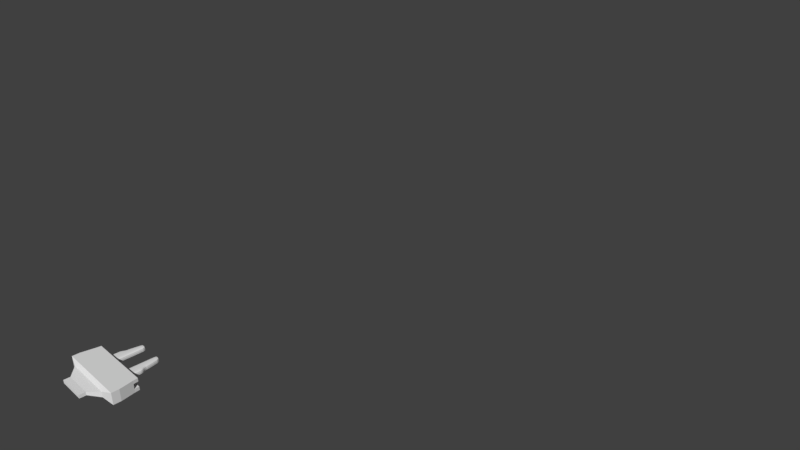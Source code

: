 # Source: model.blend  (saved by Blender 2.77.0; exported with 4.5.12 LTS)
import bpy
from mathutils import Matrix  # noqa: F401  (used for matrix-valued properties, if any)

bpy.ops.wm.read_factory_settings(use_empty=True)
scene = bpy.context.scene
scene.name = 'Scene'

# ---- collections
col_collection_1 = bpy.data.collections.new('Collection 1'); scene.collection.children.link(col_collection_1)

# ---- materials (node trees are filled in below, after node groups)
mat_material = bpy.data.materials.new('Material')
mat_material.alpha_threshold = 0.0
mat_material.use_transparent_shadow = False
mat_material.roughness = 0.5
mat_material.line_color = (0.0, 0.0, 0.0, 1.0)

# ---- material node trees

# ---- world
world_world = bpy.data.worlds.new('World'); scene.world = world_world
world_world.color = (0.05088, 0.05088, 0.05088)
world_world.use_sun_shadow = False
world_world.sun_shadow_jitter_overblur = 0.0
world_world.cycles.sampling_method = 'MANUAL'

# ---- cameras
cam_camera = bpy.data.cameras.new('Camera')
cam_camera.clip_end = 100.0
cam_camera.lens = 35.0
cam_camera.sensor_width = 32.0
cam_camera.sensor_height = 18.0
cam_camera.ortho_scale = 7.314
cam_camera.dof.focus_distance = 0.0
cam_camera.dof.aperture_fstop = 128.0

# ---- meshes
me_cube_004 = bpy.data.meshes.new('Cube.004')
me_cube_004.from_pydata([(-0.35, 0.5, 0.0), (-0.5, -2.45, 1.0), (-5.066e-07, -2.45, -1.49e-08), (-1.013e-06, -3.1, -1.043e-07), (-1.0, -2.45, -2.98e-08), (-1.776e-14, -0.85, 0.0), (-1.15, -3.1, -7.451e-08), (-0.4243, -0.85, 1.0), (-0.5, -2.45, -1.0), (-0.85, -0.85, 0.0), (-0.65, -6.527, -3.874e-07), (-1.639e-06, -4.925, -2.682e-07), (-0.5676, -3.1, -1.0), (-0.5676, -3.1, 1.0), (-0.65, -4.925, -1.0), (-0.65, -4.925, 1.0), (-1.3, -4.925, -2.682e-07), (-0.1456, 0.3544, -0.8544), (-0.1092, -2.2, -0.8908), (-0.8783, -2.2, -0.8908), (-0.57, 0.3548, -0.8544), (-0.1456, 0.3544, 0.8544), (-0.1092, -2.2, 0.8908), (-0.8783, -2.2, 0.8908), (-0.57, 0.3548, 0.8544), (-0.1092, -2.7, -0.8908), (-0.9267, -2.697, -0.8908), (-0.1092, -2.7, 0.8908), (-0.9267, -2.697, 0.8908), (-0.1092, -3.5, -0.8908), (-1.147, -3.503, -0.8908), (-0.1092, -3.5, 0.8908), (-1.147, -3.503, 0.8908), (-0.1456, -6.381, -0.8544), (-1.154, -6.381, -0.8544), (-0.1456, -6.381, 0.8544), (-1.154, -6.381, 0.8544), (-0.1092, -0.85, -0.8908), (-0.3557, 0.3908, -0.8908), (-0.1092, 0.3908, 0.0), (-0.4936, -2.2, -1.0), (-3.651e-07, -2.2, 0.0), (-0.7401, -0.85, -0.8908), (-0.9879, -2.201, -1.49e-08), (-0.6028, 0.3914, 0.0), (-0.1092, -0.85, 0.8908), (-0.3557, 0.3908, 0.8908), (-0.4936, -2.2, 1.0), (-0.7401, -0.85, 0.8908), (-0.5168, -2.7, -1.0), (-7.055e-07, -2.7, -5.96e-08), (-1.038, -2.693, -4.47e-08), (-0.5168, -2.7, 1.0), (-0.8908, -2.45, 0.8908), (-0.1092, -2.45, 0.8908), (-0.8908, -2.45, -0.8908), (-0.1092, -2.45, -0.8908), (-0.6258, -3.5, -1.0), (-1.285e-06, -3.5, -1.639e-07), (-1.262, -3.507, -1.49e-07), (-0.6258, -3.5, 1.0), (-0.1092, -3.1, -0.8908), (-1.033, -3.1, -0.8908), (-1.033, -3.1, 0.8908), (-0.1092, -3.1, 0.8908), (-0.65, -6.418, -0.8908), (-0.1092, -6.418, -3.576e-07), (-1.191, -6.418, -3.576e-07), (-0.65, -6.418, 0.8908), (-1.191, -4.925, 0.8908), (-0.1092, -4.925, 0.8908), (-0.1092, -4.925, -0.8908), (-1.191, -4.925, -0.8908), (-0.4243, -0.85, -1.0), (-0.1183, 0.3817, -0.6044), (-0.1183, 0.01685, -0.8817), (-0.2346, 0.3817, -0.8817), (-0.1092, -1.753, -0.8908), (-0.02731, -2.2, -0.6135), (-0.1092, -2.372, -0.8908), (-0.2599, -2.2, -0.9727), (-0.7273, -2.2, -0.9727), (-0.8877, -2.372, -0.8908), (-0.9605, -2.201, -0.6135), (-0.8376, -1.754, -0.8908), (-0.5946, 0.3823, -0.6044), (-0.4779, 0.3818, -0.8817), (-0.6347, 0.0173, -0.8817), (-0.1183, 0.3817, 0.6044), (-0.2346, 0.3817, 0.8817), (-0.1183, 0.01685, 0.8817), (-0.1092, -2.372, 0.8908), (-0.02731, -2.2, 0.6135), (-0.1092, -1.753, 0.8908), (-0.2599, -2.2, 0.9727), (-0.9605, -2.201, 0.6135), (-0.8877, -2.372, 0.8908), (-0.7273, -2.2, 0.9727), (-0.8376, -1.754, 0.8908), (-0.5946, 0.3823, 0.6044), (-0.6347, 0.0173, 0.8817), (-0.4779, 0.3818, 0.8817), (-0.1092, -2.909, -0.8908), (-0.2657, -2.7, -0.9727), (-0.1092, -2.528, -0.8908), (-0.02731, -2.7, -0.6135), (-0.7684, -2.699, -0.9727), (-0.9713, -2.905, -0.8908), (-1.01, -2.694, -0.6135), (-0.8998, -2.527, -0.8908), (-0.1092, -2.909, 0.8908), (-0.02731, -2.7, 0.6135), (-0.1092, -2.528, 0.8908), (-0.2657, -2.7, 0.9727), (-1.01, -2.694, 0.6135), (-0.9713, -2.905, 0.8908), (-0.7684, -2.699, 0.9727), (-0.8998, -2.527, 0.8908), (-0.1092, -3.772, -0.8908), (-0.293, -3.5, -0.9727), (-0.1092, -3.291, -0.8908), (-0.02731, -3.5, -0.6135), (-0.9599, -3.501, -0.9727), (-1.18, -3.773, -0.8908), (-1.233, -3.506, -0.6135), (-1.097, -3.295, -0.8908), (-0.1092, -3.772, 0.8908), (-0.02731, -3.5, 0.6135), (-0.1092, -3.291, 0.8908), (-0.293, -3.5, 0.9727), (-1.233, -3.506, 0.6135), (-1.18, -3.773, 0.8908), (-0.9599, -3.501, 0.9727), (-1.097, -3.295, 0.8908), (-0.3081, -6.409, -0.8817), (-0.1183, -6.219, -0.8817), (-0.1183, -6.409, -0.6044), (-1.182, -6.219, -0.8817), (-0.9919, -6.409, -0.8817), (-1.182, -6.409, -0.6044), (-0.1183, -6.409, 0.6044), (-0.1183, -6.219, 0.8817), (-0.3081, -6.409, 0.8817), (-1.182, -6.219, 0.8817), (-1.182, -6.409, 0.6044), (-0.9919, -6.409, 0.8817), (-0.02731, -0.85, -0.6135), (-0.2426, -0.85, -0.9727), (-0.3757, 0.02596, -0.9727), (-0.3514, 0.4727, -0.6135), (-0.224, 0.4727, 0.0), (-0.02731, 0.02596, 0.0), (-0.4984, -2.372, -1.0), (-0.4731, -1.753, -1.0), (-2.162e-07, -1.753, 0.0), (-4.581e-07, -2.372, -3.725e-09), (-0.8225, -0.85, -0.6135), (-0.6062, -0.85, -0.9727), (-0.997, -2.372, -2.608e-08), (-0.9474, -1.754, -3.725e-09), (-0.7253, 0.02679, 0.0), (-0.479, 0.4729, 0.0), (-0.2426, -0.85, 0.9727), (-0.02731, -0.85, 0.6135), (-0.3514, 0.4727, 0.6135), (-0.3757, 0.02596, 0.9727), (-0.4731, -1.753, 1.0), (-0.4984, -2.372, 1.0), (-0.6062, -0.85, 0.9727), (-0.8225, -0.85, 0.6135), (-0.5379, -2.909, -1.0), (-0.5042, -2.528, -1.0), (-5.695e-07, -2.528, -3.353e-08), (-8.687e-07, -2.909, -8.568e-08), (-1.085, -2.901, -5.96e-08), (-1.01, -2.527, -3.353e-08), (-0.5042, -2.528, 1.0), (-0.5379, -2.909, 1.0), (-0.9727, -2.45, 0.6135), (-0.7385, -2.45, 0.9727), (-0.02731, -2.45, 0.6135), (-0.2615, -2.45, 0.9727), (-0.7385, -2.45, -0.9727), (-0.9727, -2.45, -0.6135), (-0.2615, -2.45, -0.9727), (-0.02731, -2.45, -0.6135), (-0.644, -3.772, -1.0), (-0.5991, -3.291, -1.0), (-1.149e-06, -3.291, -1.267e-07), (-1.442e-06, -3.772, -2.123e-07), (-1.29, -3.773, -2.086e-07), (-1.215, -3.299, -1.006e-07), (-0.5991, -3.291, 1.0), (-0.644, -3.772, 1.0), (-0.02731, -3.1, -0.6135), (-0.2784, -3.1, -0.9727), (-1.121, -3.1, -0.6135), (-0.8586, -3.1, -0.9727), (-1.121, -3.1, 0.6135), (-0.8586, -3.1, 0.9727), (-0.02731, -3.1, 0.6135), (-0.2784, -3.1, 0.9727), (-0.65, -6.5, -0.6135), (-0.65, -6.228, -0.9727), (-0.02731, -6.228, -3.204e-07), (-0.299, -6.5, -3.8e-07), (-1.001, -6.5, -3.8e-07), (-1.273, -6.228, -3.204e-07), (-0.65, -6.228, 0.9727), (-0.65, -6.5, 0.6135), (-1.273, -4.925, 0.6135), (-1.001, -4.925, 0.9727), (-0.02731, -4.925, 0.6135), (-0.299, -4.925, 0.9727), (-0.299, -4.925, -0.9727), (-0.02731, -4.925, -0.6135), (-1.001, -4.925, -0.9727), (-1.273, -4.925, -0.6135), (-0.05007, 0.02368, -0.6112), (-0.2328, 0.02368, -0.9499), (-0.2267, 0.4499, -0.6112), (-0.02731, -1.753, -0.6135), (-0.02731, -2.372, -0.6135), (-0.2611, -2.372, -0.9727), (-0.2548, -1.753, -0.9727), (-0.7357, -2.372, -0.9727), (-0.9697, -2.372, -0.6135), (-0.92, -1.754, -0.6135), (-0.6915, -1.753, -0.9727), (-0.4787, 0.4501, -0.6112), (-0.5191, 0.02379, -0.9499), (-0.7026, 0.02442, -0.6112), (-0.2267, 0.4499, 0.6112), (-0.2328, 0.02368, 0.9499), (-0.05007, 0.02368, 0.6112), (-0.02731, -2.372, 0.6135), (-0.02731, -1.753, 0.6135), (-0.2548, -1.753, 0.9727), (-0.2611, -2.372, 0.9727), (-0.9697, -2.372, 0.6135), (-0.7357, -2.372, 0.9727), (-0.6915, -1.753, 0.9727), (-0.92, -1.754, 0.6135), (-0.7026, 0.02442, 0.6112), (-0.5191, 0.02379, 0.9499), (-0.4787, 0.4501, 0.6112), (-0.271, -2.909, -0.9727), (-0.2626, -2.528, -0.9727), (-0.02731, -2.528, -0.6135), (-0.02731, -2.909, -0.6135), (-0.8059, -2.908, -0.9727), (-1.057, -2.902, -0.6135), (-0.9821, -2.527, -0.6135), (-0.7459, -2.528, -0.9727), (-0.02731, -2.909, 0.6135), (-0.02731, -2.528, 0.6135), (-0.2626, -2.528, 0.9727), (-0.271, -2.909, 0.9727), (-1.057, -2.902, 0.6135), (-0.8059, -2.908, 0.9727), (-0.7459, -2.528, 0.9727), (-0.9821, -2.527, 0.6135), (-0.2975, -3.772, -0.9727), (-0.2863, -3.291, -0.9727), (-0.02731, -3.291, -0.6135), (-0.02731, -3.772, -0.6135), (-0.9907, -3.772, -0.9727), (-1.263, -3.773, -0.6135), (-1.185, -3.298, -0.6135), (-0.914, -3.292, -0.9727), (-0.02731, -3.772, 0.6135), (-0.02731, -3.291, 0.6135), (-0.2863, -3.291, 0.9727), (-0.2975, -3.772, 0.9727), (-1.263, -3.773, 0.6135), (-0.9907, -3.772, 0.9727), (-0.914, -3.292, 0.9727), (-1.185, -3.298, 0.6135), (-0.3013, -6.226, -0.9499), (-0.05007, -6.226, -0.6112), (-0.3013, -6.477, -0.6112), (-0.9987, -6.226, -0.9499), (-0.9987, -6.477, -0.6112), (-1.25, -6.226, -0.6112), (-0.05007, -6.226, 0.6112), (-0.3013, -6.226, 0.9499), (-0.3013, -6.477, 0.6112), (-1.25, -6.226, 0.6112), (-0.9987, -6.477, 0.6112), (-0.9987, -6.226, 0.9499)], [], [(0, 164, 232, 150), (0, 150, 220, 149), (0, 149, 229, 161), (0, 161, 245, 164), (1, 181, 238, 167), (1, 167, 240, 179), (1, 179, 260, 176), (1, 176, 256, 181), (2, 185, 222, 155), (2, 155, 235, 180), (2, 180, 255, 172), (2, 172, 248, 185), (3, 194, 249, 173), (3, 173, 254, 200), (3, 200, 271, 188), (3, 188, 264, 194), (4, 178, 239, 158), (4, 158, 226, 183), (4, 183, 252, 175), (4, 175, 261, 178), (5, 146, 218, 151), (5, 151, 234, 163), (5, 163, 236, 154), (5, 154, 221, 146), (6, 198, 258, 174), (6, 174, 251, 196), (6, 196, 268, 191), (6, 191, 277, 198), (7, 162, 233, 165), (7, 165, 244, 168), (7, 168, 241, 166), (7, 166, 237, 162), (8, 182, 225, 152), (8, 152, 223, 184), (8, 184, 247, 171), (8, 171, 253, 182), (9, 156, 227, 159), (9, 159, 242, 169), (9, 169, 243, 160), (9, 160, 231, 156), (10, 202, 280, 205), (10, 205, 286, 209), (10, 209, 288, 206), (10, 206, 282, 202), (11, 215, 265, 189), (11, 189, 270, 212), (11, 212, 284, 204), (11, 204, 279, 215), (12, 197, 250, 170), (12, 170, 246, 195), (12, 195, 263, 187), (12, 187, 269, 197), (13, 201, 257, 177), (13, 177, 259, 199), (13, 199, 276, 192), (13, 192, 272, 201), (14, 216, 266, 186), (14, 186, 262, 214), (14, 214, 278, 203), (14, 203, 281, 216), (15, 213, 273, 193), (15, 193, 275, 211), (15, 211, 289, 208), (15, 208, 285, 213), (16, 210, 274, 190), (16, 190, 267, 217), (16, 217, 283, 207), (16, 207, 287, 210), (17, 74, 218, 75), (17, 75, 219, 76), (17, 76, 220, 74), (18, 77, 221, 78), (18, 78, 222, 79), (18, 79, 223, 80), (18, 80, 224, 77), (19, 81, 225, 82), (19, 82, 226, 83), (19, 83, 227, 84), (19, 84, 228, 81), (20, 85, 229, 86), (20, 86, 230, 87), (20, 87, 231, 85), (21, 88, 232, 89), (21, 89, 233, 90), (21, 90, 234, 88), (22, 91, 235, 92), (22, 92, 236, 93), (22, 93, 237, 94), (22, 94, 238, 91), (23, 95, 239, 96), (23, 96, 240, 97), (23, 97, 241, 98), (23, 98, 242, 95), (24, 99, 243, 100), (24, 100, 244, 101), (24, 101, 245, 99), (25, 102, 246, 103), (25, 103, 247, 104), (25, 104, 248, 105), (25, 105, 249, 102), (26, 106, 250, 107), (26, 107, 251, 108), (26, 108, 252, 109), (26, 109, 253, 106), (27, 110, 254, 111), (27, 111, 255, 112), (27, 112, 256, 113), (27, 113, 257, 110), (28, 114, 258, 115), (28, 115, 259, 116), (28, 116, 260, 117), (28, 117, 261, 114), (29, 118, 262, 119), (29, 119, 263, 120), (29, 120, 264, 121), (29, 121, 265, 118), (30, 122, 266, 123), (30, 123, 267, 124), (30, 124, 268, 125), (30, 125, 269, 122), (31, 126, 270, 127), (31, 127, 271, 128), (31, 128, 272, 129), (31, 129, 273, 126), (32, 130, 274, 131), (32, 131, 275, 132), (32, 132, 276, 133), (32, 133, 277, 130), (33, 134, 278, 135), (33, 135, 279, 136), (33, 136, 280, 134), (34, 137, 281, 138), (34, 138, 282, 139), (34, 139, 283, 137), (35, 140, 284, 141), (35, 141, 285, 142), (35, 142, 286, 140), (36, 143, 287, 144), (36, 144, 288, 145), (36, 145, 289, 143), (37, 75, 218, 146), (37, 146, 221, 77), (37, 77, 224, 147), (37, 147, 219, 75), (38, 76, 219, 148), (38, 148, 230, 86), (38, 86, 229, 149), (38, 149, 220, 76), (39, 74, 220, 150), (39, 150, 232, 88), (39, 88, 234, 151), (39, 151, 218, 74), (40, 80, 223, 152), (40, 152, 225, 81), (40, 81, 228, 153), (40, 153, 224, 80), (41, 78, 221, 154), (41, 154, 236, 92), (41, 92, 235, 155), (41, 155, 222, 78), (42, 84, 227, 156), (42, 156, 231, 87), (42, 87, 230, 157), (42, 157, 228, 84), (43, 83, 226, 158), (43, 158, 239, 95), (43, 95, 242, 159), (43, 159, 227, 83), (44, 85, 231, 160), (44, 160, 243, 99), (44, 99, 245, 161), (44, 161, 229, 85), (45, 90, 233, 162), (45, 162, 237, 93), (45, 93, 236, 163), (45, 163, 234, 90), (46, 89, 232, 164), (46, 164, 245, 101), (46, 101, 244, 165), (46, 165, 233, 89), (47, 94, 237, 166), (47, 166, 241, 97), (47, 97, 240, 167), (47, 167, 238, 94), (48, 98, 241, 168), (48, 168, 244, 100), (48, 100, 243, 169), (48, 169, 242, 98), (49, 103, 246, 170), (49, 170, 250, 106), (49, 106, 253, 171), (49, 171, 247, 103), (50, 105, 248, 172), (50, 172, 255, 111), (50, 111, 254, 173), (50, 173, 249, 105), (51, 108, 251, 174), (51, 174, 258, 114), (51, 114, 261, 175), (51, 175, 252, 108), (52, 113, 256, 176), (52, 176, 260, 116), (52, 116, 259, 177), (52, 177, 257, 113), (53, 96, 239, 178), (53, 178, 261, 117), (53, 117, 260, 179), (53, 179, 240, 96), (54, 112, 255, 180), (54, 180, 235, 91), (54, 91, 238, 181), (54, 181, 256, 112), (55, 82, 225, 182), (55, 182, 253, 109), (55, 109, 252, 183), (55, 183, 226, 82), (56, 104, 247, 184), (56, 184, 223, 79), (56, 79, 222, 185), (56, 185, 248, 104), (57, 119, 262, 186), (57, 186, 266, 122), (57, 122, 269, 187), (57, 187, 263, 119), (58, 121, 264, 188), (58, 188, 271, 127), (58, 127, 270, 189), (58, 189, 265, 121), (59, 124, 267, 190), (59, 190, 274, 130), (59, 130, 277, 191), (59, 191, 268, 124), (60, 129, 272, 192), (60, 192, 276, 132), (60, 132, 275, 193), (60, 193, 273, 129), (61, 102, 249, 194), (61, 194, 264, 120), (61, 120, 263, 195), (61, 195, 246, 102), (62, 125, 268, 196), (62, 196, 251, 107), (62, 107, 250, 197), (62, 197, 269, 125), (63, 115, 258, 198), (63, 198, 277, 133), (63, 133, 276, 199), (63, 199, 259, 115), (64, 128, 271, 200), (64, 200, 254, 110), (64, 110, 257, 201), (64, 201, 272, 128), (65, 134, 280, 202), (65, 202, 282, 138), (65, 138, 281, 203), (65, 203, 278, 134), (66, 136, 279, 204), (66, 204, 284, 140), (66, 140, 286, 205), (66, 205, 280, 136), (67, 139, 282, 206), (67, 206, 288, 144), (67, 144, 287, 207), (67, 207, 283, 139), (68, 142, 285, 208), (68, 208, 289, 145), (68, 145, 288, 209), (68, 209, 286, 142), (69, 131, 274, 210), (69, 210, 287, 143), (69, 143, 289, 211), (69, 211, 275, 131), (70, 141, 284, 212), (70, 212, 270, 126), (70, 126, 273, 213), (70, 213, 285, 141), (71, 135, 278, 214), (71, 214, 262, 118), (71, 118, 265, 215), (71, 215, 279, 135), (72, 123, 266, 216), (72, 216, 281, 137), (72, 137, 283, 217), (72, 217, 267, 123), (73, 148, 219, 147), (73, 147, 224, 153), (73, 153, 228, 157), (73, 157, 230, 148)])
me_cube_004.materials.append(mat_material)
me_cube_004.use_remesh_preserve_volume = False
me_cube_004.use_remesh_preserve_attributes = False
me_cube_004.use_mirror_vertex_groups = False
me_cube_004.update()
me_cube_003 = bpy.data.meshes.new('Cube.003')
me_cube_003.from_pydata([(-1.54, -2.8, 1.0), (-1.54, -2.8, 2.311), (-1.427, -0.2, 1.0), (-1.427, -0.2, 2.311), (1.54, -2.8, 1.0), (1.54, -2.8, 2.311), (1.427, -0.2, 1.0), (1.427, -0.2, 2.311), (-1.54, -2.8, -2.311), (-1.54, -2.8, -1.0), (-1.427, -0.2, -2.311), (-1.427, -0.2, -1.0), (1.54, -2.8, -2.311), (1.54, -2.8, -1.0), (1.427, -0.2, -2.311), (1.427, -0.2, -1.0), (-1.54, -4.2, 1.0), (-1.54, -4.2, 2.311), (1.54, -4.2, 1.0), (1.54, -4.2, 2.311), (-1.54, -4.2, -2.311), (-1.54, -4.2, -1.0), (1.54, -4.2, -2.311), (1.54, -4.2, -1.0), (-1.056, -4.8, 0.6859), (-1.056, -4.8, 1.097), (1.056, -4.8, 0.6859), (1.056, -4.8, 1.097), (-1.056, -4.8, -1.097), (-1.056, -4.8, -0.6859), (1.056, -4.8, -1.097), (1.056, -4.8, -0.6859), (-0.6156, -6.5, 0.3998), (-0.6156, -6.5, 0.6396), (0.6156, -6.5, 0.3998), (0.6156, -6.5, 0.6396), (-0.6156, -6.5, -0.6396), (-0.6156, -6.5, -0.3998), (0.6156, -6.5, -0.6396), (0.6156, -6.5, -0.3998), (-0.6156, -7.7, 0.3998), (-0.6156, -7.7, 0.6396), (0.6156, -7.7, 0.3998), (0.6156, -7.7, 0.6396), (-0.6156, -7.7, -0.6396), (-0.6156, -7.7, -0.3998), (0.6156, -7.7, -0.6396), (0.6156, -7.7, -0.3998), (-1.4, 0.7, 1.0), (-1.4, 0.7, 2.311), (1.4, 0.7, 1.0), (1.4, 0.7, 2.311), (-1.4, 0.7, -2.311), (-1.4, 0.7, -1.0), (1.4, 0.7, -2.311), (1.4, 0.7, -1.0)], [], [(1, 3, 2, 0), (6, 2, 48, 50), (7, 5, 4, 6), (5, 1, 17, 19), (0, 2, 6, 4), (5, 7, 3, 1), (9, 11, 10, 8), (15, 14, 54, 55), (15, 13, 12, 14), (9, 8, 20, 21), (8, 10, 14, 12), (13, 15, 11, 9), (21, 20, 28, 29), (4, 5, 19, 18), (1, 0, 16, 17), (4, 18, 23, 13), (16, 21, 29, 24), (8, 12, 22, 20), (0, 4, 13, 9), (12, 13, 23, 22), (0, 9, 21, 16), (18, 19, 27, 26), (31, 26, 34, 39), (26, 27, 35, 34), (30, 31, 39, 38), (19, 17, 25, 27), (20, 22, 30, 28), (17, 16, 24, 25), (22, 23, 31, 30), (23, 18, 26, 31), (36, 38, 46, 44), (32, 37, 45, 40), (33, 32, 40, 41), (29, 28, 36, 37), (27, 25, 33, 35), (25, 24, 32, 33), (24, 29, 37, 32), (28, 30, 38, 36), (43, 41, 40, 42), (47, 45, 44, 46), (40, 45, 47, 42), (38, 39, 47, 46), (34, 35, 43, 42), (39, 34, 42, 47), (37, 36, 44, 45), (35, 33, 41, 43), (49, 51, 50, 48), (53, 55, 54, 52), (3, 7, 51, 49), (2, 3, 49, 48), (14, 10, 52, 54), (11, 15, 55, 53), (7, 6, 50, 51), (10, 11, 53, 52), (13, 15, 6, 4), (11, 9, 0, 2)])
me_cube_003.use_remesh_preserve_volume = False
me_cube_003.use_remesh_preserve_attributes = False
me_cube_003.use_mirror_vertex_groups = False
me_cube_003.update()
me_cube = bpy.data.meshes.new('Cube')
me_cube.from_pydata([(-0.35, 0.5, 0.0), (-0.5, -2.45, 1.0), (-5.066e-07, -2.45, -1.49e-08), (-1.013e-06, -3.1, -1.043e-07), (-1.0, -2.45, -2.98e-08), (-1.776e-14, -0.85, 0.0), (-1.15, -3.1, -7.451e-08), (-0.4243, -0.85, 1.0), (-0.5, -2.45, -1.0), (-0.85, -0.85, 0.0), (-0.65, -6.527, -3.874e-07), (-1.639e-06, -4.925, -2.682e-07), (-0.5676, -3.1, -1.0), (-0.5676, -3.1, 1.0), (-0.65, -4.925, -1.0), (-0.65, -4.925, 1.0), (-1.3, -4.925, -2.682e-07), (-0.1456, 0.3544, -0.8544), (-0.1092, -2.2, -0.8908), (-0.8783, -2.2, -0.8908), (-0.57, 0.3548, -0.8544), (-0.1456, 0.3544, 0.8544), (-0.1092, -2.2, 0.8908), (-0.8783, -2.2, 0.8908), (-0.57, 0.3548, 0.8544), (-0.1092, -2.7, -0.8908), (-0.9267, -2.697, -0.8908), (-0.1092, -2.7, 0.8908), (-0.9267, -2.697, 0.8908), (-0.1092, -3.5, -0.8908), (-1.147, -3.503, -0.8908), (-0.1092, -3.5, 0.8908), (-1.147, -3.503, 0.8908), (-0.1456, -6.381, -0.8544), (-1.154, -6.381, -0.8544), (-0.1456, -6.381, 0.8544), (-1.154, -6.381, 0.8544), (-0.1092, -0.85, -0.8908), (-0.3557, 0.3908, -0.8908), (-0.1092, 0.3908, 0.0), (-0.4936, -2.2, -1.0), (-3.651e-07, -2.2, 0.0), (-0.7401, -0.85, -0.8908), (-0.9879, -2.201, -1.49e-08), (-0.6028, 0.3914, 0.0), (-0.1092, -0.85, 0.8908), (-0.3557, 0.3908, 0.8908), (-0.4936, -2.2, 1.0), (-0.7401, -0.85, 0.8908), (-0.5168, -2.7, -1.0), (-7.055e-07, -2.7, -5.96e-08), (-1.038, -2.693, -4.47e-08), (-0.5168, -2.7, 1.0), (-0.8908, -2.45, 0.8908), (-0.1092, -2.45, 0.8908), (-0.8908, -2.45, -0.8908), (-0.1092, -2.45, -0.8908), (-0.6258, -3.5, -1.0), (-1.285e-06, -3.5, -1.639e-07), (-1.262, -3.507, -1.49e-07), (-0.6258, -3.5, 1.0), (-0.1092, -3.1, -0.8908), (-1.033, -3.1, -0.8908), (-1.033, -3.1, 0.8908), (-0.1092, -3.1, 0.8908), (-0.65, -6.418, -0.8908), (-0.1092, -6.418, -3.576e-07), (-1.191, -6.418, -3.576e-07), (-0.65, -6.418, 0.8908), (-1.191, -4.925, 0.8908), (-0.1092, -4.925, 0.8908), (-0.1092, -4.925, -0.8908), (-1.191, -4.925, -0.8908), (-0.4243, -0.85, -1.0), (-0.1183, 0.3817, -0.6044), (-0.1183, 0.01685, -0.8817), (-0.2346, 0.3817, -0.8817), (-0.1092, -1.753, -0.8908), (-0.02731, -2.2, -0.6135), (-0.1092, -2.372, -0.8908), (-0.2599, -2.2, -0.9727), (-0.7273, -2.2, -0.9727), (-0.8877, -2.372, -0.8908), (-0.9605, -2.201, -0.6135), (-0.8376, -1.754, -0.8908), (-0.5946, 0.3823, -0.6044), (-0.4779, 0.3818, -0.8817), (-0.6347, 0.0173, -0.8817), (-0.1183, 0.3817, 0.6044), (-0.2346, 0.3817, 0.8817), (-0.1183, 0.01685, 0.8817), (-0.1092, -2.372, 0.8908), (-0.02731, -2.2, 0.6135), (-0.1092, -1.753, 0.8908), (-0.2599, -2.2, 0.9727), (-0.9605, -2.201, 0.6135), (-0.8877, -2.372, 0.8908), (-0.7273, -2.2, 0.9727), (-0.8376, -1.754, 0.8908), (-0.5946, 0.3823, 0.6044), (-0.6347, 0.0173, 0.8817), (-0.4779, 0.3818, 0.8817), (-0.1092, -2.909, -0.8908), (-0.2657, -2.7, -0.9727), (-0.1092, -2.528, -0.8908), (-0.02731, -2.7, -0.6135), (-0.7684, -2.699, -0.9727), (-0.9713, -2.905, -0.8908), (-1.01, -2.694, -0.6135), (-0.8998, -2.527, -0.8908), (-0.1092, -2.909, 0.8908), (-0.02731, -2.7, 0.6135), (-0.1092, -2.528, 0.8908), (-0.2657, -2.7, 0.9727), (-1.01, -2.694, 0.6135), (-0.9713, -2.905, 0.8908), (-0.7684, -2.699, 0.9727), (-0.8998, -2.527, 0.8908), (-0.1092, -3.772, -0.8908), (-0.293, -3.5, -0.9727), (-0.1092, -3.291, -0.8908), (-0.02731, -3.5, -0.6135), (-0.9599, -3.501, -0.9727), (-1.18, -3.773, -0.8908), (-1.233, -3.506, -0.6135), (-1.097, -3.295, -0.8908), (-0.1092, -3.772, 0.8908), (-0.02731, -3.5, 0.6135), (-0.1092, -3.291, 0.8908), (-0.293, -3.5, 0.9727), (-1.233, -3.506, 0.6135), (-1.18, -3.773, 0.8908), (-0.9599, -3.501, 0.9727), (-1.097, -3.295, 0.8908), (-0.3081, -6.409, -0.8817), (-0.1183, -6.219, -0.8817), (-0.1183, -6.409, -0.6044), (-1.182, -6.219, -0.8817), (-0.9919, -6.409, -0.8817), (-1.182, -6.409, -0.6044), (-0.1183, -6.409, 0.6044), (-0.1183, -6.219, 0.8817), (-0.3081, -6.409, 0.8817), (-1.182, -6.219, 0.8817), (-1.182, -6.409, 0.6044), (-0.9919, -6.409, 0.8817), (-0.02731, -0.85, -0.6135), (-0.2426, -0.85, -0.9727), (-0.3757, 0.02596, -0.9727), (-0.3514, 0.4727, -0.6135), (-0.224, 0.4727, 0.0), (-0.02731, 0.02596, 0.0), (-0.4984, -2.372, -1.0), (-0.4731, -1.753, -1.0), (-2.162e-07, -1.753, 0.0), (-4.581e-07, -2.372, -3.725e-09), (-0.8225, -0.85, -0.6135), (-0.6062, -0.85, -0.9727), (-0.997, -2.372, -2.608e-08), (-0.9474, -1.754, -3.725e-09), (-0.7253, 0.02679, 0.0), (-0.479, 0.4729, 0.0), (-0.2426, -0.85, 0.9727), (-0.02731, -0.85, 0.6135), (-0.3514, 0.4727, 0.6135), (-0.3757, 0.02596, 0.9727), (-0.4731, -1.753, 1.0), (-0.4984, -2.372, 1.0), (-0.6062, -0.85, 0.9727), (-0.8225, -0.85, 0.6135), (-0.5379, -2.909, -1.0), (-0.5042, -2.528, -1.0), (-5.695e-07, -2.528, -3.353e-08), (-8.687e-07, -2.909, -8.568e-08), (-1.085, -2.901, -5.96e-08), (-1.01, -2.527, -3.353e-08), (-0.5042, -2.528, 1.0), (-0.5379, -2.909, 1.0), (-0.9727, -2.45, 0.6135), (-0.7385, -2.45, 0.9727), (-0.02731, -2.45, 0.6135), (-0.2615, -2.45, 0.9727), (-0.7385, -2.45, -0.9727), (-0.9727, -2.45, -0.6135), (-0.2615, -2.45, -0.9727), (-0.02731, -2.45, -0.6135), (-0.644, -3.772, -1.0), (-0.5991, -3.291, -1.0), (-1.149e-06, -3.291, -1.267e-07), (-1.442e-06, -3.772, -2.123e-07), (-1.29, -3.773, -2.086e-07), (-1.215, -3.299, -1.006e-07), (-0.5991, -3.291, 1.0), (-0.644, -3.772, 1.0), (-0.02731, -3.1, -0.6135), (-0.2784, -3.1, -0.9727), (-1.121, -3.1, -0.6135), (-0.8586, -3.1, -0.9727), (-1.121, -3.1, 0.6135), (-0.8586, -3.1, 0.9727), (-0.02731, -3.1, 0.6135), (-0.2784, -3.1, 0.9727), (-0.65, -6.5, -0.6135), (-0.65, -6.228, -0.9727), (-0.02731, -6.228, -3.204e-07), (-0.299, -6.5, -3.8e-07), (-1.001, -6.5, -3.8e-07), (-1.273, -6.228, -3.204e-07), (-0.65, -6.228, 0.9727), (-0.65, -6.5, 0.6135), (-1.273, -4.925, 0.6135), (-1.001, -4.925, 0.9727), (-0.02731, -4.925, 0.6135), (-0.299, -4.925, 0.9727), (-0.299, -4.925, -0.9727), (-0.02731, -4.925, -0.6135), (-1.001, -4.925, -0.9727), (-1.273, -4.925, -0.6135), (-0.05007, 0.02368, -0.6112), (-0.2328, 0.02368, -0.9499), (-0.2267, 0.4499, -0.6112), (-0.02731, -1.753, -0.6135), (-0.02731, -2.372, -0.6135), (-0.2611, -2.372, -0.9727), (-0.2548, -1.753, -0.9727), (-0.7357, -2.372, -0.9727), (-0.9697, -2.372, -0.6135), (-0.92, -1.754, -0.6135), (-0.6915, -1.753, -0.9727), (-0.4787, 0.4501, -0.6112), (-0.5191, 0.02379, -0.9499), (-0.7026, 0.02442, -0.6112), (-0.2267, 0.4499, 0.6112), (-0.2328, 0.02368, 0.9499), (-0.05007, 0.02368, 0.6112), (-0.02731, -2.372, 0.6135), (-0.02731, -1.753, 0.6135), (-0.2548, -1.753, 0.9727), (-0.2611, -2.372, 0.9727), (-0.9697, -2.372, 0.6135), (-0.7357, -2.372, 0.9727), (-0.6915, -1.753, 0.9727), (-0.92, -1.754, 0.6135), (-0.7026, 0.02442, 0.6112), (-0.5191, 0.02379, 0.9499), (-0.4787, 0.4501, 0.6112), (-0.271, -2.909, -0.9727), (-0.2626, -2.528, -0.9727), (-0.02731, -2.528, -0.6135), (-0.02731, -2.909, -0.6135), (-0.8059, -2.908, -0.9727), (-1.057, -2.902, -0.6135), (-0.9821, -2.527, -0.6135), (-0.7459, -2.528, -0.9727), (-0.02731, -2.909, 0.6135), (-0.02731, -2.528, 0.6135), (-0.2626, -2.528, 0.9727), (-0.271, -2.909, 0.9727), (-1.057, -2.902, 0.6135), (-0.8059, -2.908, 0.9727), (-0.7459, -2.528, 0.9727), (-0.9821, -2.527, 0.6135), (-0.2975, -3.772, -0.9727), (-0.2863, -3.291, -0.9727), (-0.02731, -3.291, -0.6135), (-0.02731, -3.772, -0.6135), (-0.9907, -3.772, -0.9727), (-1.263, -3.773, -0.6135), (-1.185, -3.298, -0.6135), (-0.914, -3.292, -0.9727), (-0.02731, -3.772, 0.6135), (-0.02731, -3.291, 0.6135), (-0.2863, -3.291, 0.9727), (-0.2975, -3.772, 0.9727), (-1.263, -3.773, 0.6135), (-0.9907, -3.772, 0.9727), (-0.914, -3.292, 0.9727), (-1.185, -3.298, 0.6135), (-0.3013, -6.226, -0.9499), (-0.05007, -6.226, -0.6112), (-0.3013, -6.477, -0.6112), (-0.9987, -6.226, -0.9499), (-0.9987, -6.477, -0.6112), (-1.25, -6.226, -0.6112), (-0.05007, -6.226, 0.6112), (-0.3013, -6.226, 0.9499), (-0.3013, -6.477, 0.6112), (-1.25, -6.226, 0.6112), (-0.9987, -6.477, 0.6112), (-0.9987, -6.226, 0.9499)], [], [(0, 164, 232, 150), (0, 150, 220, 149), (0, 149, 229, 161), (0, 161, 245, 164), (1, 181, 238, 167), (1, 167, 240, 179), (1, 179, 260, 176), (1, 176, 256, 181), (2, 185, 222, 155), (2, 155, 235, 180), (2, 180, 255, 172), (2, 172, 248, 185), (3, 194, 249, 173), (3, 173, 254, 200), (3, 200, 271, 188), (3, 188, 264, 194), (4, 178, 239, 158), (4, 158, 226, 183), (4, 183, 252, 175), (4, 175, 261, 178), (5, 146, 218, 151), (5, 151, 234, 163), (5, 163, 236, 154), (5, 154, 221, 146), (6, 198, 258, 174), (6, 174, 251, 196), (6, 196, 268, 191), (6, 191, 277, 198), (7, 162, 233, 165), (7, 165, 244, 168), (7, 168, 241, 166), (7, 166, 237, 162), (8, 182, 225, 152), (8, 152, 223, 184), (8, 184, 247, 171), (8, 171, 253, 182), (9, 156, 227, 159), (9, 159, 242, 169), (9, 169, 243, 160), (9, 160, 231, 156), (10, 202, 280, 205), (10, 205, 286, 209), (10, 209, 288, 206), (10, 206, 282, 202), (11, 215, 265, 189), (11, 189, 270, 212), (11, 212, 284, 204), (11, 204, 279, 215), (12, 197, 250, 170), (12, 170, 246, 195), (12, 195, 263, 187), (12, 187, 269, 197), (13, 201, 257, 177), (13, 177, 259, 199), (13, 199, 276, 192), (13, 192, 272, 201), (14, 216, 266, 186), (14, 186, 262, 214), (14, 214, 278, 203), (14, 203, 281, 216), (15, 213, 273, 193), (15, 193, 275, 211), (15, 211, 289, 208), (15, 208, 285, 213), (16, 210, 274, 190), (16, 190, 267, 217), (16, 217, 283, 207), (16, 207, 287, 210), (17, 74, 218, 75), (17, 75, 219, 76), (17, 76, 220, 74), (18, 77, 221, 78), (18, 78, 222, 79), (18, 79, 223, 80), (18, 80, 224, 77), (19, 81, 225, 82), (19, 82, 226, 83), (19, 83, 227, 84), (19, 84, 228, 81), (20, 85, 229, 86), (20, 86, 230, 87), (20, 87, 231, 85), (21, 88, 232, 89), (21, 89, 233, 90), (21, 90, 234, 88), (22, 91, 235, 92), (22, 92, 236, 93), (22, 93, 237, 94), (22, 94, 238, 91), (23, 95, 239, 96), (23, 96, 240, 97), (23, 97, 241, 98), (23, 98, 242, 95), (24, 99, 243, 100), (24, 100, 244, 101), (24, 101, 245, 99), (25, 102, 246, 103), (25, 103, 247, 104), (25, 104, 248, 105), (25, 105, 249, 102), (26, 106, 250, 107), (26, 107, 251, 108), (26, 108, 252, 109), (26, 109, 253, 106), (27, 110, 254, 111), (27, 111, 255, 112), (27, 112, 256, 113), (27, 113, 257, 110), (28, 114, 258, 115), (28, 115, 259, 116), (28, 116, 260, 117), (28, 117, 261, 114), (29, 118, 262, 119), (29, 119, 263, 120), (29, 120, 264, 121), (29, 121, 265, 118), (30, 122, 266, 123), (30, 123, 267, 124), (30, 124, 268, 125), (30, 125, 269, 122), (31, 126, 270, 127), (31, 127, 271, 128), (31, 128, 272, 129), (31, 129, 273, 126), (32, 130, 274, 131), (32, 131, 275, 132), (32, 132, 276, 133), (32, 133, 277, 130), (33, 134, 278, 135), (33, 135, 279, 136), (33, 136, 280, 134), (34, 137, 281, 138), (34, 138, 282, 139), (34, 139, 283, 137), (35, 140, 284, 141), (35, 141, 285, 142), (35, 142, 286, 140), (36, 143, 287, 144), (36, 144, 288, 145), (36, 145, 289, 143), (37, 75, 218, 146), (37, 146, 221, 77), (37, 77, 224, 147), (37, 147, 219, 75), (38, 76, 219, 148), (38, 148, 230, 86), (38, 86, 229, 149), (38, 149, 220, 76), (39, 74, 220, 150), (39, 150, 232, 88), (39, 88, 234, 151), (39, 151, 218, 74), (40, 80, 223, 152), (40, 152, 225, 81), (40, 81, 228, 153), (40, 153, 224, 80), (41, 78, 221, 154), (41, 154, 236, 92), (41, 92, 235, 155), (41, 155, 222, 78), (42, 84, 227, 156), (42, 156, 231, 87), (42, 87, 230, 157), (42, 157, 228, 84), (43, 83, 226, 158), (43, 158, 239, 95), (43, 95, 242, 159), (43, 159, 227, 83), (44, 85, 231, 160), (44, 160, 243, 99), (44, 99, 245, 161), (44, 161, 229, 85), (45, 90, 233, 162), (45, 162, 237, 93), (45, 93, 236, 163), (45, 163, 234, 90), (46, 89, 232, 164), (46, 164, 245, 101), (46, 101, 244, 165), (46, 165, 233, 89), (47, 94, 237, 166), (47, 166, 241, 97), (47, 97, 240, 167), (47, 167, 238, 94), (48, 98, 241, 168), (48, 168, 244, 100), (48, 100, 243, 169), (48, 169, 242, 98), (49, 103, 246, 170), (49, 170, 250, 106), (49, 106, 253, 171), (49, 171, 247, 103), (50, 105, 248, 172), (50, 172, 255, 111), (50, 111, 254, 173), (50, 173, 249, 105), (51, 108, 251, 174), (51, 174, 258, 114), (51, 114, 261, 175), (51, 175, 252, 108), (52, 113, 256, 176), (52, 176, 260, 116), (52, 116, 259, 177), (52, 177, 257, 113), (53, 96, 239, 178), (53, 178, 261, 117), (53, 117, 260, 179), (53, 179, 240, 96), (54, 112, 255, 180), (54, 180, 235, 91), (54, 91, 238, 181), (54, 181, 256, 112), (55, 82, 225, 182), (55, 182, 253, 109), (55, 109, 252, 183), (55, 183, 226, 82), (56, 104, 247, 184), (56, 184, 223, 79), (56, 79, 222, 185), (56, 185, 248, 104), (57, 119, 262, 186), (57, 186, 266, 122), (57, 122, 269, 187), (57, 187, 263, 119), (58, 121, 264, 188), (58, 188, 271, 127), (58, 127, 270, 189), (58, 189, 265, 121), (59, 124, 267, 190), (59, 190, 274, 130), (59, 130, 277, 191), (59, 191, 268, 124), (60, 129, 272, 192), (60, 192, 276, 132), (60, 132, 275, 193), (60, 193, 273, 129), (61, 102, 249, 194), (61, 194, 264, 120), (61, 120, 263, 195), (61, 195, 246, 102), (62, 125, 268, 196), (62, 196, 251, 107), (62, 107, 250, 197), (62, 197, 269, 125), (63, 115, 258, 198), (63, 198, 277, 133), (63, 133, 276, 199), (63, 199, 259, 115), (64, 128, 271, 200), (64, 200, 254, 110), (64, 110, 257, 201), (64, 201, 272, 128), (65, 134, 280, 202), (65, 202, 282, 138), (65, 138, 281, 203), (65, 203, 278, 134), (66, 136, 279, 204), (66, 204, 284, 140), (66, 140, 286, 205), (66, 205, 280, 136), (67, 139, 282, 206), (67, 206, 288, 144), (67, 144, 287, 207), (67, 207, 283, 139), (68, 142, 285, 208), (68, 208, 289, 145), (68, 145, 288, 209), (68, 209, 286, 142), (69, 131, 274, 210), (69, 210, 287, 143), (69, 143, 289, 211), (69, 211, 275, 131), (70, 141, 284, 212), (70, 212, 270, 126), (70, 126, 273, 213), (70, 213, 285, 141), (71, 135, 278, 214), (71, 214, 262, 118), (71, 118, 265, 215), (71, 215, 279, 135), (72, 123, 266, 216), (72, 216, 281, 137), (72, 137, 283, 217), (72, 217, 267, 123), (73, 148, 219, 147), (73, 147, 224, 153), (73, 153, 228, 157), (73, 157, 230, 148)])
me_cube.materials.append(mat_material)
me_cube.use_remesh_preserve_volume = False
me_cube.use_remesh_preserve_attributes = False
me_cube.use_mirror_vertex_groups = False
me_cube.update()

# ---- objects
ob_cube_001 = bpy.data.objects.new('Cube.001', me_cube_004)
ob_cube_002 = bpy.data.objects.new('Cube.002', me_cube_003)
ob_cube = bpy.data.objects.new('Cube', me_cube)
ob_camera = bpy.data.objects.new('Camera', cam_camera)

# ---- transforms, parenting, visibility, modifiers, constraints
ob_cube_001.location = (0.1115, 0.3713, 0.0)
ob_cube_001.scale = (-0.09492, 0.05731, 0.03164)
ob_cube_001.lock_rotations_4d = False
ob_cube_001.empty_display_type = 'ARROWS'
ob_cube_001.lineart.crease_threshold = 0.0
ob_cube_002.location = (-0.0006201, -0.003428, 0.0)
ob_cube_002.scale = (0.283, 0.06328, 0.03164)
ob_cube_002.lineart.crease_threshold = 0.0
ob_cube.location = (-0.1135, 0.3713, 0.0)
ob_cube.scale = (0.09492, 0.05731, 0.03164)
ob_cube.lock_rotations_4d = False
ob_cube.empty_display_type = 'ARROWS'
ob_cube.lineart.crease_threshold = 0.0
ob_camera.location = (7.479, -2.933, 5.344)
ob_camera.rotation_euler = (1.109, 0.01082, 0.8149)
ob_camera.lock_rotations_4d = False
ob_camera.empty_display_type = 'ARROWS'
ob_camera.color = (0.0, 0.0, 0.0, 0.0)
ob_camera.display_type = 'WIRE'
ob_camera.lineart.crease_threshold = 0.0

# ---- collection membership
col_collection_1.objects.link(ob_cube_001)
col_collection_1.objects.link(ob_cube_002)
col_collection_1.objects.link(ob_cube)
col_collection_1.objects.link(ob_camera)

# ---- scene / render settings (as saved in the file)
scene.camera = ob_camera
scene.frame_start = 1; scene.frame_end = 250; scene.frame_set(1)
scene.render.engine = 'BLENDER_EEVEE_NEXT'
scene.render.resolution_percentage = 50
scene.render.dither_intensity = 0.0
scene.cycles.use_denoising = False
scene.cycles.samples = 128
scene.cycles.sampling_pattern = 'TABULATED_SOBOL'
scene.cycles.light_sampling_threshold = 0.0
scene.cycles.use_adaptive_sampling = False
scene.cycles.use_light_tree = False
scene.cycles.blur_glossy = 0.0
scene.cycles.sample_clamp_indirect = 0.0
scene.view_settings.view_transform = 'Standard'
bpy.context.view_layer.update()

# ---- added for rendering (the .blend has no usable light): sun
light_auto_sun = bpy.data.lights.new('AutoSun', 'SUN')
light_auto_sun.energy = 3.0
light_auto_sun.angle = 0.0523599
ob_auto_sun = bpy.data.objects.new('AutoSun', light_auto_sun)
scene.collection.objects.link(ob_auto_sun)
ob_auto_sun.rotation_euler = (0.872665, 0.174533, 0.523599)
bpy.context.view_layer.update()
